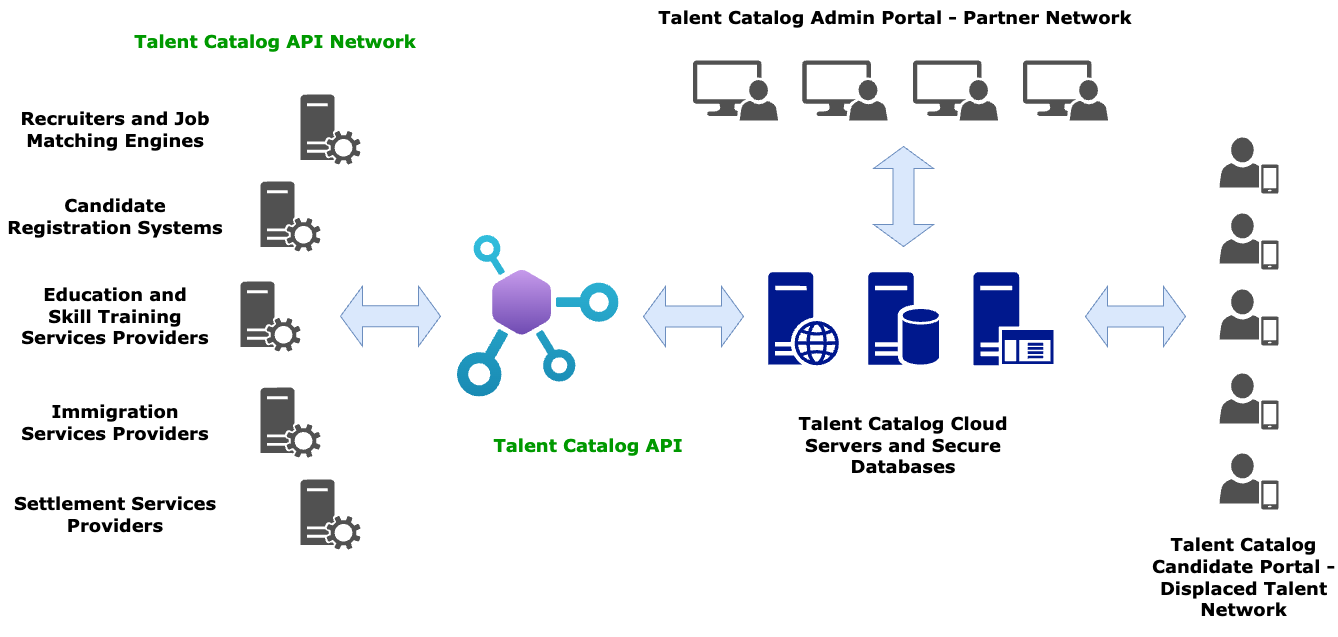

The diagram above was exported from draw.io. Its source (the exported page's mxGraphModel, read from the mxfile embedded in the PNG):
<mxGraphModel dx="1714" dy="1231" grid="0" gridSize="10" guides="1" tooltips="1" connect="1" arrows="1" fold="1" page="0" pageScale="1" pageWidth="1169" pageHeight="827" background="none" math="0" shadow="0">
  <root>
    <mxCell id="0" />
    <mxCell id="1" parent="0" />
    <mxCell id="4qnTsD1yR3pXRaDJ5Nmr-1" value="" style="sketch=0;aspect=fixed;pointerEvents=1;shadow=0;dashed=0;html=1;strokeColor=none;labelPosition=center;verticalLabelPosition=bottom;verticalAlign=top;align=center;fillColor=#00188D;shape=mxgraph.mscae.enterprise.database_server" vertex="1" parent="1">
      <mxGeometry x="724.72" y="270.71999999999997" width="70.68" height="93" as="geometry" />
    </mxCell>
    <mxCell id="4qnTsD1yR3pXRaDJ5Nmr-2" value="" style="sketch=0;aspect=fixed;pointerEvents=1;shadow=0;dashed=0;html=1;strokeColor=none;labelPosition=center;verticalLabelPosition=bottom;verticalAlign=top;align=center;fillColor=#00188D;shape=mxgraph.mscae.enterprise.web_server" vertex="1" parent="1">
      <mxGeometry x="624.72" y="270.71999999999997" width="70.8" height="93.16" as="geometry" />
    </mxCell>
    <mxCell id="4qnTsD1yR3pXRaDJ5Nmr-3" value="" style="sketch=0;aspect=fixed;pointerEvents=1;shadow=0;dashed=0;html=1;strokeColor=none;labelPosition=center;verticalLabelPosition=bottom;verticalAlign=top;align=center;fillColor=#00188D;shape=mxgraph.mscae.enterprise.application_server" vertex="1" parent="1">
      <mxGeometry x="830" y="270.71999999999997" width="79.98" height="93" as="geometry" />
    </mxCell>
    <mxCell id="4qnTsD1yR3pXRaDJ5Nmr-4" value="" style="image;aspect=fixed;html=1;points=[];align=center;fontSize=12;image=img/lib/azure2/web/API_Center.svg;" vertex="1" parent="1">
      <mxGeometry x="314" y="234" width="161.5" height="161.5" as="geometry" />
    </mxCell>
    <mxCell id="4qnTsD1yR3pXRaDJ5Nmr-9" value="" style="sketch=0;pointerEvents=1;shadow=0;dashed=0;html=1;strokeColor=none;fillColor=#505050;labelPosition=center;verticalLabelPosition=bottom;verticalAlign=top;outlineConnect=0;align=center;shape=mxgraph.office.users.mobile_user;" vertex="1" parent="1">
      <mxGeometry x="1076" y="136" width="59" height="56" as="geometry" />
    </mxCell>
    <mxCell id="4qnTsD1yR3pXRaDJ5Nmr-10" value="" style="sketch=0;pointerEvents=1;shadow=0;dashed=0;html=1;strokeColor=none;fillColor=#505050;labelPosition=center;verticalLabelPosition=bottom;verticalAlign=top;outlineConnect=0;align=center;shape=mxgraph.office.users.mobile_user;" vertex="1" parent="1">
      <mxGeometry x="1076" y="212" width="59" height="56" as="geometry" />
    </mxCell>
    <mxCell id="4qnTsD1yR3pXRaDJ5Nmr-11" value="" style="sketch=0;pointerEvents=1;shadow=0;dashed=0;html=1;strokeColor=none;fillColor=#505050;labelPosition=center;verticalLabelPosition=bottom;verticalAlign=top;outlineConnect=0;align=center;shape=mxgraph.office.users.mobile_user;" vertex="1" parent="1">
      <mxGeometry x="1076" y="288" width="59" height="56" as="geometry" />
    </mxCell>
    <mxCell id="4qnTsD1yR3pXRaDJ5Nmr-12" value="" style="sketch=0;pointerEvents=1;shadow=0;dashed=0;html=1;strokeColor=none;fillColor=#505050;labelPosition=center;verticalLabelPosition=bottom;verticalAlign=top;outlineConnect=0;align=center;shape=mxgraph.office.users.mobile_user;" vertex="1" parent="1">
      <mxGeometry x="1076" y="372" width="59" height="56" as="geometry" />
    </mxCell>
    <mxCell id="4qnTsD1yR3pXRaDJ5Nmr-14" value="" style="sketch=0;pointerEvents=1;shadow=0;dashed=0;html=1;strokeColor=none;labelPosition=center;verticalLabelPosition=bottom;verticalAlign=top;align=center;fillColor=#515151;shape=mxgraph.mscae.system_center.admin_console" vertex="1" parent="1">
      <mxGeometry x="549.42" y="59" width="85.28" height="60" as="geometry" />
    </mxCell>
    <mxCell id="4qnTsD1yR3pXRaDJ5Nmr-15" value="" style="sketch=0;pointerEvents=1;shadow=0;dashed=0;html=1;strokeColor=none;labelPosition=center;verticalLabelPosition=bottom;verticalAlign=top;align=center;fillColor=#515151;shape=mxgraph.mscae.system_center.admin_console" vertex="1" parent="1">
      <mxGeometry x="658.86" y="59" width="85.28" height="60" as="geometry" />
    </mxCell>
    <mxCell id="4qnTsD1yR3pXRaDJ5Nmr-16" value="" style="sketch=0;pointerEvents=1;shadow=0;dashed=0;html=1;strokeColor=none;labelPosition=center;verticalLabelPosition=bottom;verticalAlign=top;align=center;fillColor=#515151;shape=mxgraph.mscae.system_center.admin_console" vertex="1" parent="1">
      <mxGeometry x="769.42" y="59" width="85.28" height="60" as="geometry" />
    </mxCell>
    <mxCell id="4qnTsD1yR3pXRaDJ5Nmr-17" value="" style="sketch=0;pointerEvents=1;shadow=0;dashed=0;html=1;strokeColor=none;labelPosition=center;verticalLabelPosition=bottom;verticalAlign=top;align=center;fillColor=#515151;shape=mxgraph.mscae.system_center.admin_console" vertex="1" parent="1">
      <mxGeometry x="879.42" y="59" width="85.28" height="60" as="geometry" />
    </mxCell>
    <mxCell id="4qnTsD1yR3pXRaDJ5Nmr-19" value="" style="sketch=0;pointerEvents=1;shadow=0;dashed=0;html=1;strokeColor=none;labelPosition=center;verticalLabelPosition=bottom;verticalAlign=top;align=center;fillColor=#515151;shape=mxgraph.mscae.system_center.roles" vertex="1" parent="1">
      <mxGeometry x="157" y="93" width="60" height="70" as="geometry" />
    </mxCell>
    <mxCell id="4qnTsD1yR3pXRaDJ5Nmr-20" value="" style="sketch=0;pointerEvents=1;shadow=0;dashed=0;html=1;strokeColor=none;labelPosition=center;verticalLabelPosition=bottom;verticalAlign=top;align=center;fillColor=#515151;shape=mxgraph.mscae.system_center.roles" vertex="1" parent="1">
      <mxGeometry x="97" y="280" width="60" height="70" as="geometry" />
    </mxCell>
    <mxCell id="4qnTsD1yR3pXRaDJ5Nmr-21" value="" style="sketch=0;pointerEvents=1;shadow=0;dashed=0;html=1;strokeColor=none;labelPosition=center;verticalLabelPosition=bottom;verticalAlign=top;align=center;fillColor=#515151;shape=mxgraph.mscae.system_center.roles" vertex="1" parent="1">
      <mxGeometry x="117" y="386.05" width="60" height="70" as="geometry" />
    </mxCell>
    <mxCell id="4qnTsD1yR3pXRaDJ5Nmr-22" value="" style="sketch=0;pointerEvents=1;shadow=0;dashed=0;html=1;strokeColor=none;labelPosition=center;verticalLabelPosition=bottom;verticalAlign=top;align=center;fillColor=#515151;shape=mxgraph.mscae.system_center.roles" vertex="1" parent="1">
      <mxGeometry x="157" y="478" width="60" height="70" as="geometry" />
    </mxCell>
    <mxCell id="4qnTsD1yR3pXRaDJ5Nmr-23" value="" style="sketch=0;pointerEvents=1;shadow=0;dashed=0;html=1;strokeColor=none;labelPosition=center;verticalLabelPosition=bottom;verticalAlign=top;align=center;fillColor=#515151;shape=mxgraph.mscae.system_center.roles" vertex="1" parent="1">
      <mxGeometry x="117" y="180" width="60" height="70" as="geometry" />
    </mxCell>
    <mxCell id="4qnTsD1yR3pXRaDJ5Nmr-24" value="" style="sketch=0;pointerEvents=1;shadow=0;dashed=0;html=1;strokeColor=none;fillColor=#505050;labelPosition=center;verticalLabelPosition=bottom;verticalAlign=top;outlineConnect=0;align=center;shape=mxgraph.office.users.mobile_user;" vertex="1" parent="1">
      <mxGeometry x="1076" y="452" width="59" height="56" as="geometry" />
    </mxCell>
    <mxCell id="4qnTsD1yR3pXRaDJ5Nmr-25" value="&lt;font style=&quot;font-size: 18px;&quot; face=&quot;Verdana&quot;&gt;&lt;b&gt;Talent Catalog Cloud Servers and Secure Databases&lt;/b&gt;&lt;/font&gt;" style="text;strokeColor=none;align=center;fillColor=none;html=1;verticalAlign=middle;whiteSpace=wrap;rounded=0;" vertex="1" parent="1">
      <mxGeometry x="615.06" y="414" width="290" height="60" as="geometry" />
    </mxCell>
    <mxCell id="4qnTsD1yR3pXRaDJ5Nmr-27" value="&lt;font style=&quot;font-size: 18px;&quot; face=&quot;Verdana&quot;&gt;&lt;b&gt;Talent Catalog Admin Portal - Partner Network&lt;/b&gt;&lt;/font&gt;" style="text;strokeColor=none;align=center;fillColor=none;html=1;verticalAlign=middle;whiteSpace=wrap;rounded=0;" vertex="1" parent="1">
      <mxGeometry x="507" y="-1" width="490" height="34" as="geometry" />
    </mxCell>
    <mxCell id="4qnTsD1yR3pXRaDJ5Nmr-28" value="&lt;font style=&quot;font-size: 18px;&quot; face=&quot;Verdana&quot;&gt;&lt;b&gt;Talent Catalog Candidate Portal - Displaced Talent Network&lt;/b&gt;&lt;/font&gt;" style="text;strokeColor=none;align=center;fillColor=none;html=1;verticalAlign=middle;whiteSpace=wrap;rounded=0;" vertex="1" parent="1">
      <mxGeometry x="1006" y="516" width="188.5" height="120" as="geometry" />
    </mxCell>
    <mxCell id="4qnTsD1yR3pXRaDJ5Nmr-29" value="&lt;font style=&quot;font-size: 18px; color: rgb(0, 153, 0);&quot; face=&quot;Verdana&quot;&gt;&lt;b&gt;Talent Catalog API&lt;/b&gt;&lt;/font&gt;" style="text;strokeColor=none;align=center;fillColor=none;html=1;verticalAlign=middle;whiteSpace=wrap;rounded=0;" vertex="1" parent="1">
      <mxGeometry x="300" y="414" width="290" height="60" as="geometry" />
    </mxCell>
    <mxCell id="4qnTsD1yR3pXRaDJ5Nmr-30" value="&lt;font style=&quot;font-size: 18px; color: rgb(0, 153, 0);&quot; face=&quot;Verdana&quot;&gt;&lt;b&gt;Talent Catalog API Network&lt;/b&gt;&lt;/font&gt;" style="text;strokeColor=none;align=center;fillColor=none;html=1;verticalAlign=middle;whiteSpace=wrap;rounded=0;" vertex="1" parent="1">
      <mxGeometry x="-13" y="10" width="290" height="60" as="geometry" />
    </mxCell>
    <mxCell id="4qnTsD1yR3pXRaDJ5Nmr-32" value="&lt;font style=&quot;font-size: 18px;&quot; face=&quot;Verdana&quot;&gt;&lt;b style=&quot;&quot;&gt;Recruiters and Job Matching Engines&lt;/b&gt;&lt;/font&gt;" style="text;strokeColor=none;align=center;fillColor=none;html=1;verticalAlign=middle;whiteSpace=wrap;rounded=0;" vertex="1" parent="1">
      <mxGeometry x="-133" y="105.5" width="210" height="45" as="geometry" />
    </mxCell>
    <mxCell id="4qnTsD1yR3pXRaDJ5Nmr-33" value="&lt;font style=&quot;font-size: 18px;&quot; face=&quot;Verdana&quot;&gt;&lt;b style=&quot;&quot;&gt;Candidate Registration Systems&lt;/b&gt;&lt;/font&gt;" style="text;strokeColor=none;align=center;fillColor=none;html=1;verticalAlign=middle;whiteSpace=wrap;rounded=0;" vertex="1" parent="1">
      <mxGeometry x="-143" y="192.5" width="230" height="45" as="geometry" />
    </mxCell>
    <mxCell id="4qnTsD1yR3pXRaDJ5Nmr-34" value="&lt;font style=&quot;font-size: 18px;&quot; face=&quot;Verdana&quot;&gt;&lt;b style=&quot;&quot;&gt;Education and Skill Training Services Providers&lt;/b&gt;&lt;/font&gt;" style="text;strokeColor=none;align=center;fillColor=none;html=1;verticalAlign=middle;whiteSpace=wrap;rounded=0;" vertex="1" parent="1">
      <mxGeometry x="-123" y="275" width="190" height="80" as="geometry" />
    </mxCell>
    <mxCell id="4qnTsD1yR3pXRaDJ5Nmr-35" value="&lt;font style=&quot;font-size: 18px;&quot; face=&quot;Verdana&quot;&gt;&lt;b style=&quot;&quot;&gt;Immigration Services Providers&lt;/b&gt;&lt;/font&gt;" style="text;strokeColor=none;align=center;fillColor=none;html=1;verticalAlign=middle;whiteSpace=wrap;rounded=0;" vertex="1" parent="1">
      <mxGeometry x="-123" y="381.05" width="190" height="80" as="geometry" />
    </mxCell>
    <mxCell id="4qnTsD1yR3pXRaDJ5Nmr-36" value="&lt;font style=&quot;font-size: 18px;&quot; face=&quot;Verdana&quot;&gt;&lt;b style=&quot;&quot;&gt;Settlement Services Providers&lt;/b&gt;&lt;/font&gt;" style="text;strokeColor=none;align=center;fillColor=none;html=1;verticalAlign=middle;whiteSpace=wrap;rounded=0;" vertex="1" parent="1">
      <mxGeometry x="-133" y="473" width="210" height="80" as="geometry" />
    </mxCell>
    <mxCell id="4qnTsD1yR3pXRaDJ5Nmr-37" value="" style="html=1;shadow=0;dashed=0;align=center;verticalAlign=middle;shape=mxgraph.arrows2.twoWayArrow;dy=0.65;dx=22;fillColor=#dae8fc;strokeColor=#6c8ebf;" vertex="1" parent="1">
      <mxGeometry x="500" y="285" width="100" height="60" as="geometry" />
    </mxCell>
    <mxCell id="4qnTsD1yR3pXRaDJ5Nmr-38" value="" style="html=1;shadow=0;dashed=0;align=center;verticalAlign=middle;shape=mxgraph.arrows2.twoWayArrow;dy=0.65;dx=22;fillColor=#dae8fc;strokeColor=#6c8ebf;" vertex="1" parent="1">
      <mxGeometry x="942" y="285" width="100" height="60" as="geometry" />
    </mxCell>
    <mxCell id="4qnTsD1yR3pXRaDJ5Nmr-39" value="" style="html=1;shadow=0;dashed=0;align=center;verticalAlign=middle;shape=mxgraph.arrows2.twoWayArrow;dy=0.65;dx=22;fillColor=#dae8fc;strokeColor=#6c8ebf;" vertex="1" parent="1">
      <mxGeometry x="197" y="284.75" width="100" height="60" as="geometry" />
    </mxCell>
    <mxCell id="4qnTsD1yR3pXRaDJ5Nmr-40" value="" style="html=1;shadow=0;dashed=0;align=center;verticalAlign=middle;shape=mxgraph.arrows2.twoWayArrow;dy=0.65;dx=22;direction=south;fillColor=#dae8fc;strokeColor=#6c8ebf;" vertex="1" parent="1">
      <mxGeometry x="730.06" y="145" width="60" height="100" as="geometry" />
    </mxCell>
  </root>
</mxGraphModel>